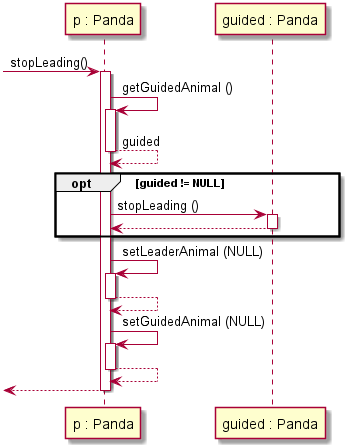

The diagram above was rendered by PlantUML. Its source (embedded in the PNG):
@startuml
participant "p : Panda" as p
participant "guided : Panda" as guided

[-> p : stopLeading()
activate p

p -> p ++ : getGuidedAnimal ()
p --> p -- : guided

opt guided != NULL
    
    p -> guided ++ : stopLeading ()
    guided --> p --
    
end

p -> p ++ : setLeaderAnimal (NULL)
p --> p --

p -> p ++ : setGuidedAnimal (NULL)
p --> p --

[<--p
deactivate p



@enduml